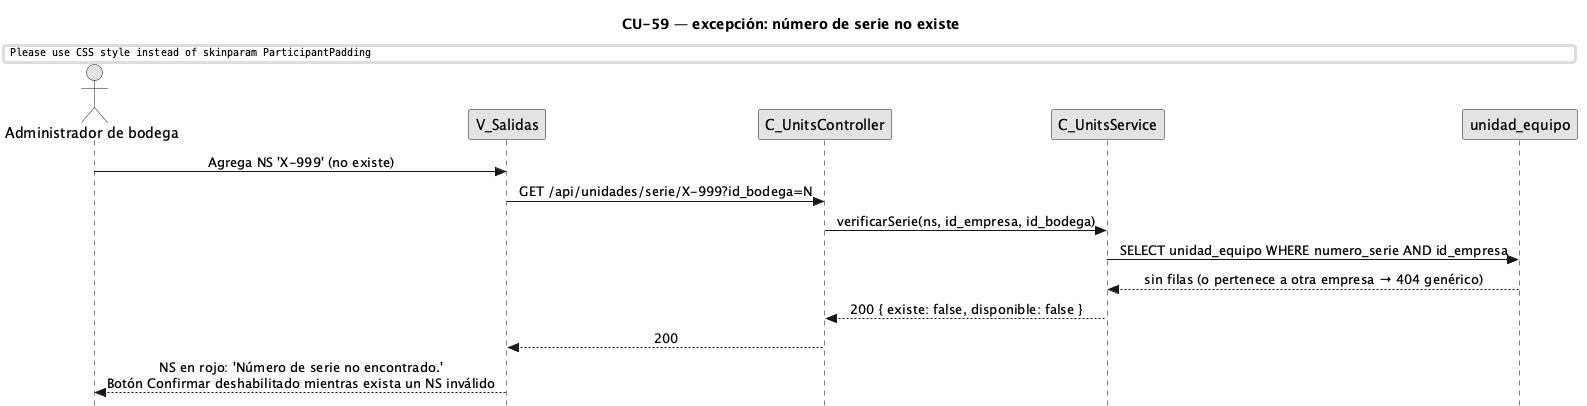

The diagram above was rendered by PlantUML. Its source (embedded in the PNG):
@startuml CU59-exc-ns-no-existe
title CU-59 — excepción: número de serie no existe
skinparam style strictuml
skinparam monochrome true
skinparam shadowing false
skinparam sequenceMessageAlign center
skinparam ParticipantPadding 30
skinparam ActorPadding 12
skinparam sequence {
  MessageAlign center
  LifeLineBorderColor black
}
hide footbox

actor "Administrador de bodega" as user
participant "V_Salidas" as view
participant "C_UnitsController" as uctrl
participant "C_UnitsService" as usvc
participant "unidad_equipo" as uent

user -> view : Agrega NS 'X-999' (no existe)
view -> uctrl : GET /api/unidades/serie/X-999?id_bodega=N
uctrl -> usvc : verificarSerie(ns, id_empresa, id_bodega)
usvc -> uent : SELECT unidad_equipo WHERE numero_serie AND id_empresa
uent --> usvc : sin filas (o pertenece a otra empresa → 404 genérico)
usvc --> uctrl : 200 { existe: false, disponible: false }
uctrl --> view : 200
view --> user : NS en rojo: 'Número de serie no encontrado.'\nBotón Confirmar deshabilitado mientras exista un NS inválido
@enduml